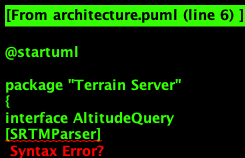

The diagram above was rendered by PlantUML. Its source (embedded in the PNG):
@startuml

package "Terrain Server"
{
interface AltitudeQuery
[SRTMParser]
AltitudeQuery <-[SRTMParser]
}
@enduml